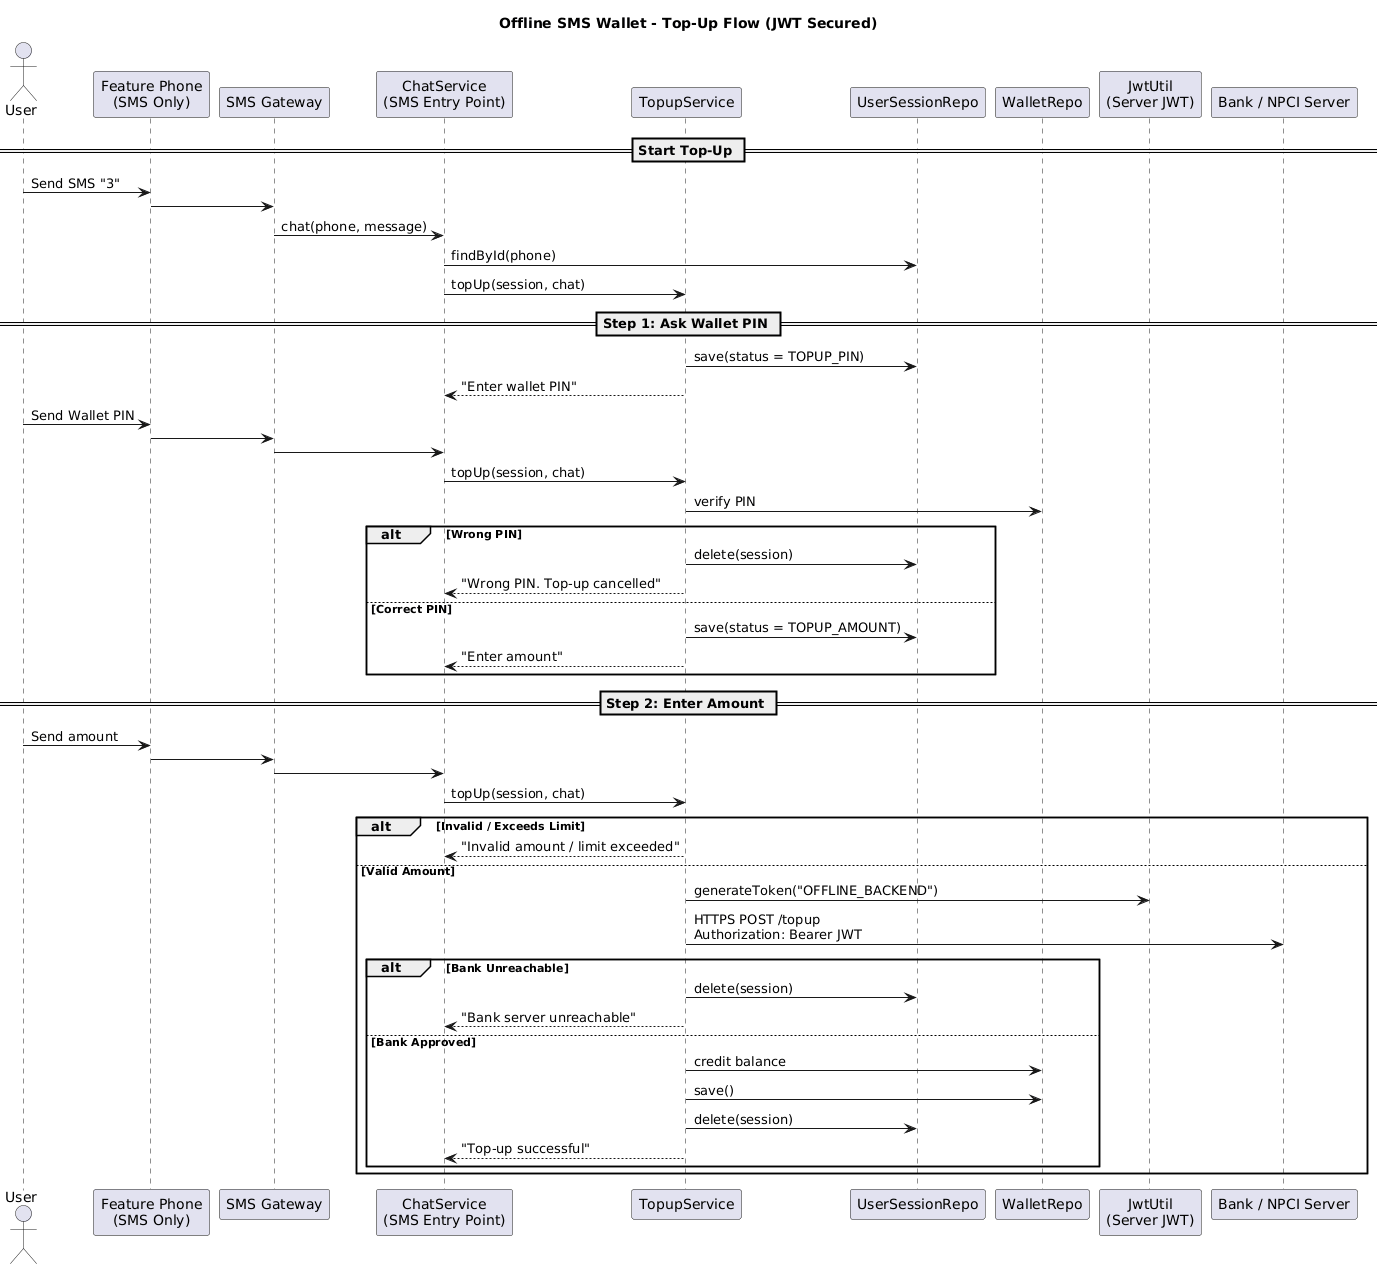

The diagram above was rendered by PlantUML. Its source (embedded in the PNG):
@startuml
title Offline SMS Wallet - Top-Up Flow (JWT Secured)

actor User
participant "Feature Phone\n(SMS Only)" as Phone
participant "SMS Gateway" as SMS
participant "ChatService\n(SMS Entry Point)" as Chat
participant "TopupService" as Topup
participant "UserSessionRepo" as Session
participant "WalletRepo" as Wallet
participant "JwtUtil\n(Server JWT)" as JWT
participant "Bank / NPCI Server" as Bank

== Start Top-Up ==

User -> Phone : Send SMS "3"
Phone -> SMS
SMS -> Chat : chat(phone, message)

Chat -> Session : findById(phone)
Chat -> Topup : topUp(session, chat)

== Step 1: Ask Wallet PIN ==
Topup -> Session : save(status = TOPUP_PIN)
Topup --> Chat : "Enter wallet PIN"

User -> Phone : Send Wallet PIN
Phone -> SMS
SMS -> Chat
Chat -> Topup : topUp(session, chat)

Topup -> Wallet : verify PIN
alt Wrong PIN
    Topup -> Session : delete(session)
    Topup --> Chat : "Wrong PIN. Top-up cancelled"
else Correct PIN
    Topup -> Session : save(status = TOPUP_AMOUNT)
    Topup --> Chat : "Enter amount"
end

== Step 2: Enter Amount ==
User -> Phone : Send amount
Phone -> SMS
SMS -> Chat
Chat -> Topup : topUp(session, chat)

alt Invalid / Exceeds Limit
    Topup --> Chat : "Invalid amount / limit exceeded"
else Valid Amount
    Topup -> JWT : generateToken("OFFLINE_BACKEND")
    Topup -> Bank : HTTPS POST /topup\nAuthorization: Bearer JWT
    alt Bank Unreachable
        Topup -> Session : delete(session)
        Topup --> Chat : "Bank server unreachable"
    else Bank Approved
        Topup -> Wallet : credit balance
        Topup -> Wallet : save()
        Topup -> Session : delete(session)
        Topup --> Chat : "Top-up successful"
    end
end
@enduml